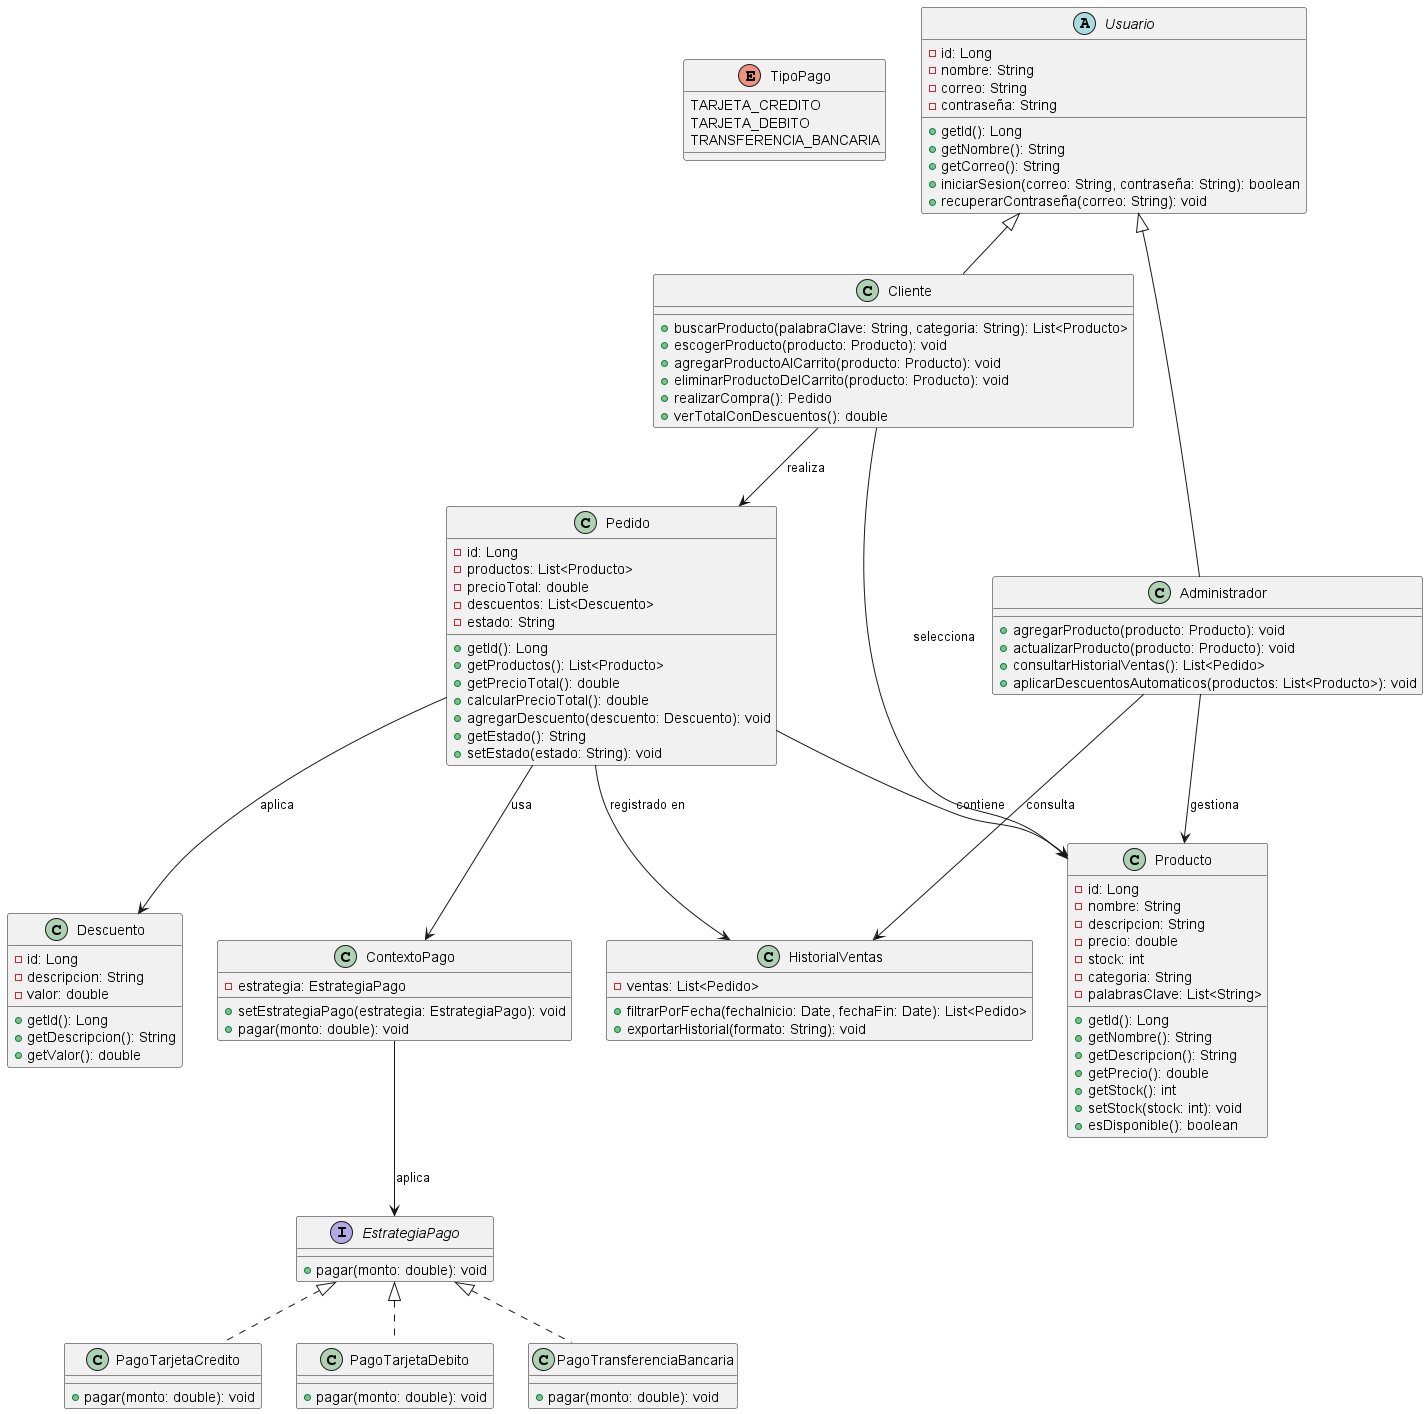

The diagram above was rendered by PlantUML. Its source (embedded in the PNG):
@startuml iteracion1_VentaProductosLinea

' Enumeraciones
enum TipoPago {
    TARJETA_CREDITO
    TARJETA_DEBITO
    TRANSFERENCIA_BANCARIA
}

' Interfaces para el patrón Strategy
interface EstrategiaPago {
    + pagar(monto: double): void
}

' Clases abstractas
abstract class Usuario {
    - id: Long
    - nombre: String
    - correo: String
    - contraseña: String
    + getId(): Long
    + getNombre(): String
    + getCorreo(): String
    + iniciarSesion(correo: String, contraseña: String): boolean
    + recuperarContraseña(correo: String): void
}

' Clases concretas de Usuario
class Cliente extends Usuario {
    + buscarProducto(palabraClave: String, categoria: String): List<Producto>
    + escogerProducto(producto: Producto): void
    + agregarProductoAlCarrito(producto: Producto): void
    + eliminarProductoDelCarrito(producto: Producto): void
    + realizarCompra(): Pedido
    + verTotalConDescuentos(): double
}

class Administrador extends Usuario {
    + agregarProducto(producto: Producto): void
    + actualizarProducto(producto: Producto): void
    + consultarHistorialVentas(): List<Pedido>
    + aplicarDescuentosAutomaticos(productos: List<Producto>): void
}

' Clase Producto
class Producto {
    - id: Long
    - nombre: String
    - descripcion: String
    - precio: double
    - stock: int
    - categoria: String
    - palabrasClave: List<String>
    + getId(): Long
    + getNombre(): String
    + getDescripcion(): String
    + getPrecio(): double
    + getStock(): int
    + setStock(stock: int): void
    + esDisponible(): boolean
}

' Clase Pedido
class Pedido {
    - id: Long
    - productos: List<Producto>
    - precioTotal: double
    - descuentos: List<Descuento>
    - estado: String
    + getId(): Long
    + getProductos(): List<Producto>
    + getPrecioTotal(): double
    + calcularPrecioTotal(): double
    + agregarDescuento(descuento: Descuento): void
    + getEstado(): String
    + setEstado(estado: String): void
}

' Clase Descuento
class Descuento {
    - id: Long
    - descripcion: String
    - valor: double
    + getId(): Long
    + getDescripcion(): String
    + getValor(): double
}

' Clase HistorialVentas
class HistorialVentas {
    - ventas: List<Pedido>
    + filtrarPorFecha(fechaInicio: Date, fechaFin: Date): List<Pedido>
    + exportarHistorial(formato: String): void
}

' Clases para el contexto y estrategias de pago
class ContextoPago {
    - estrategia: EstrategiaPago
    + setEstrategiaPago(estrategia: EstrategiaPago): void
    + pagar(monto: double): void
}

class PagoTarjetaCredito implements EstrategiaPago {
    + pagar(monto: double): void
}

class PagoTarjetaDebito implements EstrategiaPago {
    + pagar(monto: double): void
}

class PagoTransferenciaBancaria implements EstrategiaPago {
    + pagar(monto: double): void
}

' Relaciones de clases
Cliente --> Producto : "selecciona"
Cliente --> Pedido : "realiza"
Pedido --> Producto : "contiene"
Pedido --> HistorialVentas : "registrado en"
Administrador --> Producto : "gestiona"
Pedido --> Descuento : "aplica"
Administrador --> HistorialVentas : "consulta"
Pedido --> ContextoPago : "usa"
ContextoPago --> EstrategiaPago : "aplica"

@enduml